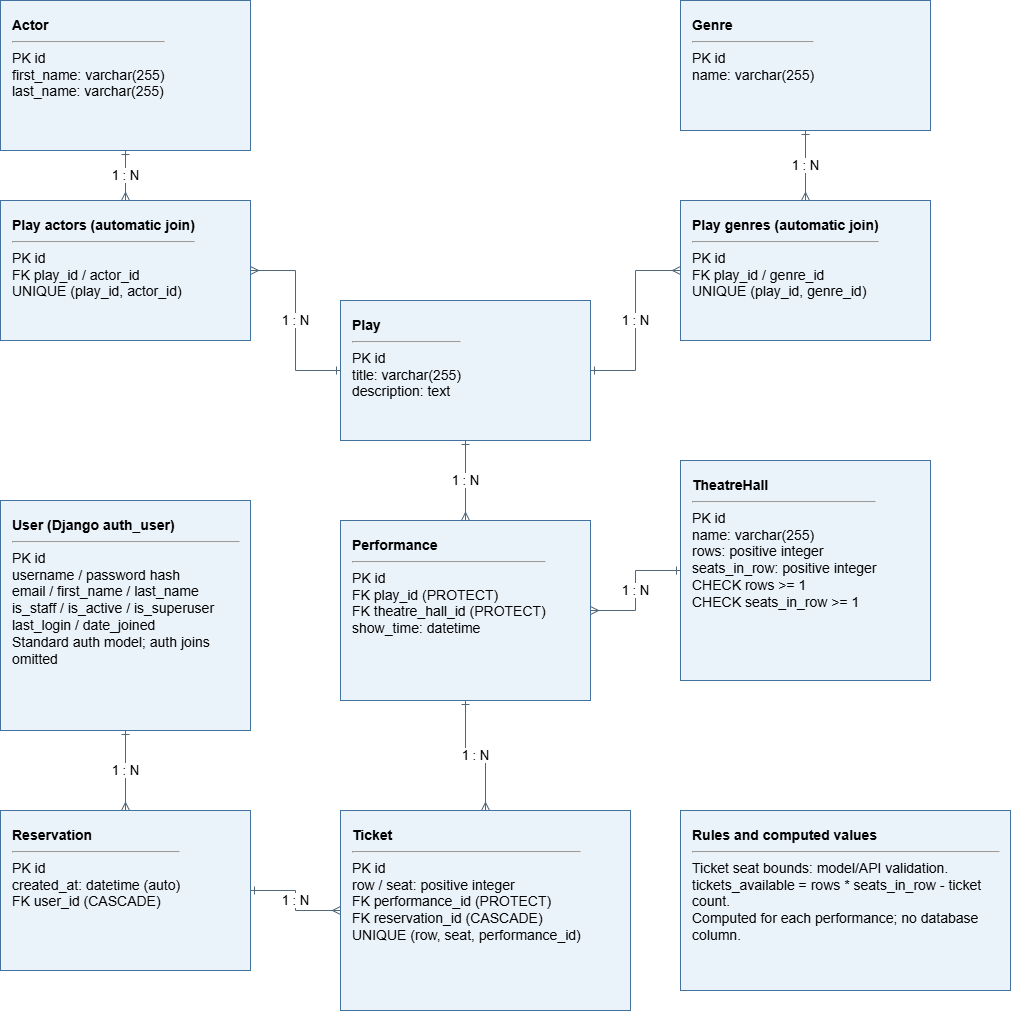

The diagram above was exported from draw.io. Its source (the exported page's mxGraphModel, read from the mxfile embedded in the PNG):
<mxGraphModel dx="774" dy="552" grid="1" gridSize="10" guides="1" tooltips="1" connect="1" arrows="1" fold="1" page="1" pageScale="1" pageWidth="850" pageHeight="1100" math="0" shadow="0">
  <root>
    <mxCell id="0" />
    <mxCell id="1" parent="0" />
    <mxCell id="play" parent="1" style="rounded=0;whiteSpace=wrap;html=1;align=left;verticalAlign=top;spacing=12;fontSize=14;fillColor=#eaf2fa;strokeColor=#4472a0;" value="&lt;b&gt;Play&lt;/b&gt;&lt;hr&gt;PK id&lt;br&gt;title: varchar(255)&lt;br&gt;description: text" vertex="1">
      <mxGeometry height="140" width="250" x="400" y="340" as="geometry" />
    </mxCell>
    <mxCell id="actor" parent="1" style="rounded=0;whiteSpace=wrap;html=1;align=left;verticalAlign=top;spacing=12;fontSize=14;fillColor=#eaf2fa;strokeColor=#4472a0;" value="&lt;b&gt;Actor&lt;/b&gt;&lt;hr&gt;PK id&lt;br&gt;first_name: varchar(255)&lt;br&gt;last_name: varchar(255)" vertex="1">
      <mxGeometry height="150" width="250" x="60" y="40" as="geometry" />
    </mxCell>
    <mxCell id="genre" parent="1" style="rounded=0;whiteSpace=wrap;html=1;align=left;verticalAlign=top;spacing=12;fontSize=14;fillColor=#eaf2fa;strokeColor=#4472a0;" value="&lt;b&gt;Genre&lt;/b&gt;&lt;hr&gt;PK id&lt;br&gt;name: varchar(255)" vertex="1">
      <mxGeometry height="130" width="250" x="740" y="40" as="geometry" />
    </mxCell>
    <mxCell id="pa" parent="1" style="rounded=0;whiteSpace=wrap;html=1;align=left;verticalAlign=top;spacing=12;fontSize=14;fillColor=#eaf2fa;strokeColor=#4472a0;" value="&lt;b&gt;Play actors (automatic join)&lt;/b&gt;&lt;hr&gt;PK id&lt;br&gt;FK play_id / actor_id&lt;br&gt;UNIQUE (play_id, actor_id)" vertex="1">
      <mxGeometry height="140" width="250" x="60" y="240" as="geometry" />
    </mxCell>
    <mxCell id="pg" parent="1" style="rounded=0;whiteSpace=wrap;html=1;align=left;verticalAlign=top;spacing=12;fontSize=14;fillColor=#eaf2fa;strokeColor=#4472a0;" value="&lt;b&gt;Play genres (automatic join)&lt;/b&gt;&lt;hr&gt;PK id&lt;br&gt;FK play_id / genre_id&lt;br&gt;UNIQUE (play_id, genre_id)" vertex="1">
      <mxGeometry height="140" width="250" x="740" y="240" as="geometry" />
    </mxCell>
    <mxCell id="hall" parent="1" style="rounded=0;whiteSpace=wrap;html=1;align=left;verticalAlign=top;spacing=12;fontSize=14;fillColor=#eaf2fa;strokeColor=#4472a0;" value="&lt;b&gt;TheatreHall&lt;/b&gt;&lt;hr&gt;PK id&lt;br&gt;name: varchar(255)&lt;br&gt;rows: positive integer&lt;br&gt;seats_in_row: positive integer&lt;br&gt;CHECK rows &gt;= 1&lt;br&gt;CHECK seats_in_row &gt;= 1" vertex="1">
      <mxGeometry height="220" width="250" x="740" y="500" as="geometry" />
    </mxCell>
    <mxCell id="performance" parent="1" style="rounded=0;whiteSpace=wrap;html=1;align=left;verticalAlign=top;spacing=12;fontSize=14;fillColor=#eaf2fa;strokeColor=#4472a0;" value="&lt;b&gt;Performance&lt;/b&gt;&lt;hr&gt;PK id&lt;br&gt;FK play_id (PROTECT)&lt;br&gt;FK theatre_hall_id (PROTECT)&lt;br&gt;show_time: datetime" vertex="1">
      <mxGeometry height="180" width="250" x="400" y="560" as="geometry" />
    </mxCell>
    <mxCell id="ticket" parent="1" style="rounded=0;whiteSpace=wrap;html=1;align=left;verticalAlign=top;spacing=12;fontSize=14;fillColor=#eaf2fa;strokeColor=#4472a0;" value="&lt;b&gt;Ticket&lt;/b&gt;&lt;hr&gt;PK id&lt;br&gt;row / seat: positive integer&lt;br&gt;FK performance_id (PROTECT)&lt;br&gt;FK reservation_id (CASCADE)&lt;br&gt;UNIQUE (row, seat, performance_id)" vertex="1">
      <mxGeometry height="200" width="290" x="400" y="850" as="geometry" />
    </mxCell>
    <mxCell id="reservation" parent="1" style="rounded=0;whiteSpace=wrap;html=1;align=left;verticalAlign=top;spacing=12;fontSize=14;fillColor=#eaf2fa;strokeColor=#4472a0;" value="&lt;b&gt;Reservation&lt;/b&gt;&lt;hr&gt;PK id&lt;br&gt;created_at: datetime (auto)&lt;br&gt;FK user_id (CASCADE)" vertex="1">
      <mxGeometry height="160" width="250" x="60" y="850" as="geometry" />
    </mxCell>
    <mxCell id="user" parent="1" style="rounded=0;whiteSpace=wrap;html=1;align=left;verticalAlign=top;spacing=12;fontSize=14;fillColor=#eaf2fa;strokeColor=#4472a0;" value="&lt;b&gt;User (Django auth_user)&lt;/b&gt;&lt;hr&gt;PK id&lt;br&gt;username / password hash&lt;br&gt;email / first_name / last_name&lt;br&gt;is_staff / is_active / is_superuser&lt;br&gt;last_login / date_joined&lt;br&gt;Standard auth model; auth joins omitted" vertex="1">
      <mxGeometry height="230" width="250" x="60" y="540" as="geometry" />
    </mxCell>
    <mxCell id="e0" edge="1" parent="1" source="actor" style="edgeStyle=orthogonalEdgeStyle;rounded=0;html=1;endArrow=ERmany;startArrow=ERone;strokeColor=#526777;fontSize=13;" target="pa" value="1 : N">
      <mxGeometry relative="1" as="geometry" />
    </mxCell>
    <mxCell id="e1" edge="1" parent="1" source="play" style="edgeStyle=orthogonalEdgeStyle;rounded=0;html=1;endArrow=ERmany;startArrow=ERone;strokeColor=#526777;fontSize=13;" target="pa" value="1 : N">
      <mxGeometry relative="1" as="geometry" />
    </mxCell>
    <mxCell id="e2" edge="1" parent="1" source="genre" style="edgeStyle=orthogonalEdgeStyle;rounded=0;html=1;endArrow=ERmany;startArrow=ERone;strokeColor=#526777;fontSize=13;" target="pg" value="1 : N">
      <mxGeometry relative="1" as="geometry" />
    </mxCell>
    <mxCell id="e3" edge="1" parent="1" source="play" style="edgeStyle=orthogonalEdgeStyle;rounded=0;html=1;endArrow=ERmany;startArrow=ERone;strokeColor=#526777;fontSize=13;" target="pg" value="1 : N">
      <mxGeometry relative="1" as="geometry" />
    </mxCell>
    <mxCell id="e4" edge="1" parent="1" source="play" style="edgeStyle=orthogonalEdgeStyle;rounded=0;html=1;endArrow=ERmany;startArrow=ERone;strokeColor=#526777;fontSize=13;" target="performance" value="1 : N">
      <mxGeometry relative="1" as="geometry" />
    </mxCell>
    <mxCell id="e5" edge="1" parent="1" source="hall" style="edgeStyle=orthogonalEdgeStyle;rounded=0;html=1;endArrow=ERmany;startArrow=ERone;strokeColor=#526777;fontSize=13;" target="performance" value="1 : N">
      <mxGeometry relative="1" as="geometry" />
    </mxCell>
    <mxCell id="e6" edge="1" parent="1" source="performance" style="edgeStyle=orthogonalEdgeStyle;rounded=0;html=1;endArrow=ERmany;startArrow=ERone;strokeColor=#526777;fontSize=13;" target="ticket" value="1 : N">
      <mxGeometry relative="1" as="geometry" />
    </mxCell>
    <mxCell id="e7" edge="1" parent="1" source="user" style="edgeStyle=orthogonalEdgeStyle;rounded=0;html=1;endArrow=ERmany;startArrow=ERone;strokeColor=#526777;fontSize=13;" target="reservation" value="1 : N">
      <mxGeometry relative="1" as="geometry" />
    </mxCell>
    <mxCell id="e8" edge="1" parent="1" source="reservation" style="edgeStyle=orthogonalEdgeStyle;rounded=0;html=1;endArrow=ERmany;startArrow=ERone;strokeColor=#526777;fontSize=13;" target="ticket" value="1 : N">
      <mxGeometry relative="1" as="geometry" />
    </mxCell>
    <mxCell id="notes" parent="1" style="rounded=0;whiteSpace=wrap;html=1;align=left;verticalAlign=top;spacing=12;fontSize=14;fillColor=#eaf2fa;strokeColor=#4472a0;" value="&lt;b&gt;Rules and computed values&lt;/b&gt;&lt;hr&gt;Ticket seat bounds: model/API validation.&lt;br&gt;tickets_available = rows * seats_in_row - ticket count.&lt;br&gt;Computed for each performance; no database column." vertex="1">
      <mxGeometry height="180" width="330" x="740" y="850" as="geometry" />
    </mxCell>
  </root>
</mxGraphModel>